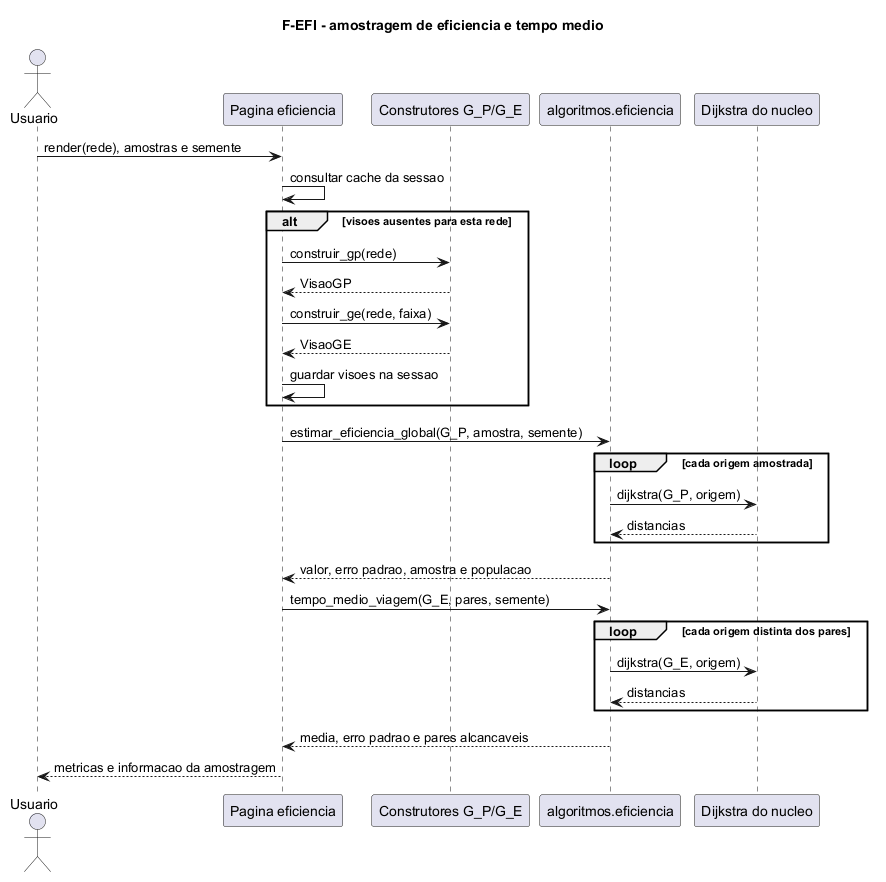

The diagram above was rendered by PlantUML. Its source (embedded in the PNG):
@startuml
title F-EFI - amostragem de eficiencia e tempo medio

actor Usuario
participant "Pagina eficiencia" as UI
participant "Construtores G_P/G_E" as Modelo
participant "algoritmos.eficiencia" as EFI
participant "Dijkstra do nucleo" as Dijkstra

Usuario -> UI: render(rede), amostras e semente
UI -> UI: consultar cache da sessao
alt visoes ausentes para esta rede
  UI -> Modelo: construir_gp(rede)
  Modelo --> UI: VisaoGP
  UI -> Modelo: construir_ge(rede, faixa)
  Modelo --> UI: VisaoGE
  UI -> UI: guardar visoes na sessao
end
UI -> EFI: estimar_eficiencia_global(G_P, amostra, semente)
loop cada origem amostrada
  EFI -> Dijkstra: dijkstra(G_P, origem)
  Dijkstra --> EFI: distancias
end
EFI --> UI: valor, erro padrao, amostra e populacao
UI -> EFI: tempo_medio_viagem(G_E, pares, semente)
loop cada origem distinta dos pares
  EFI -> Dijkstra: dijkstra(G_E, origem)
  Dijkstra --> EFI: distancias
end
EFI --> UI: media, erro padrao e pares alcancaveis
UI --> Usuario: metricas e informacao da amostragem
@enduml